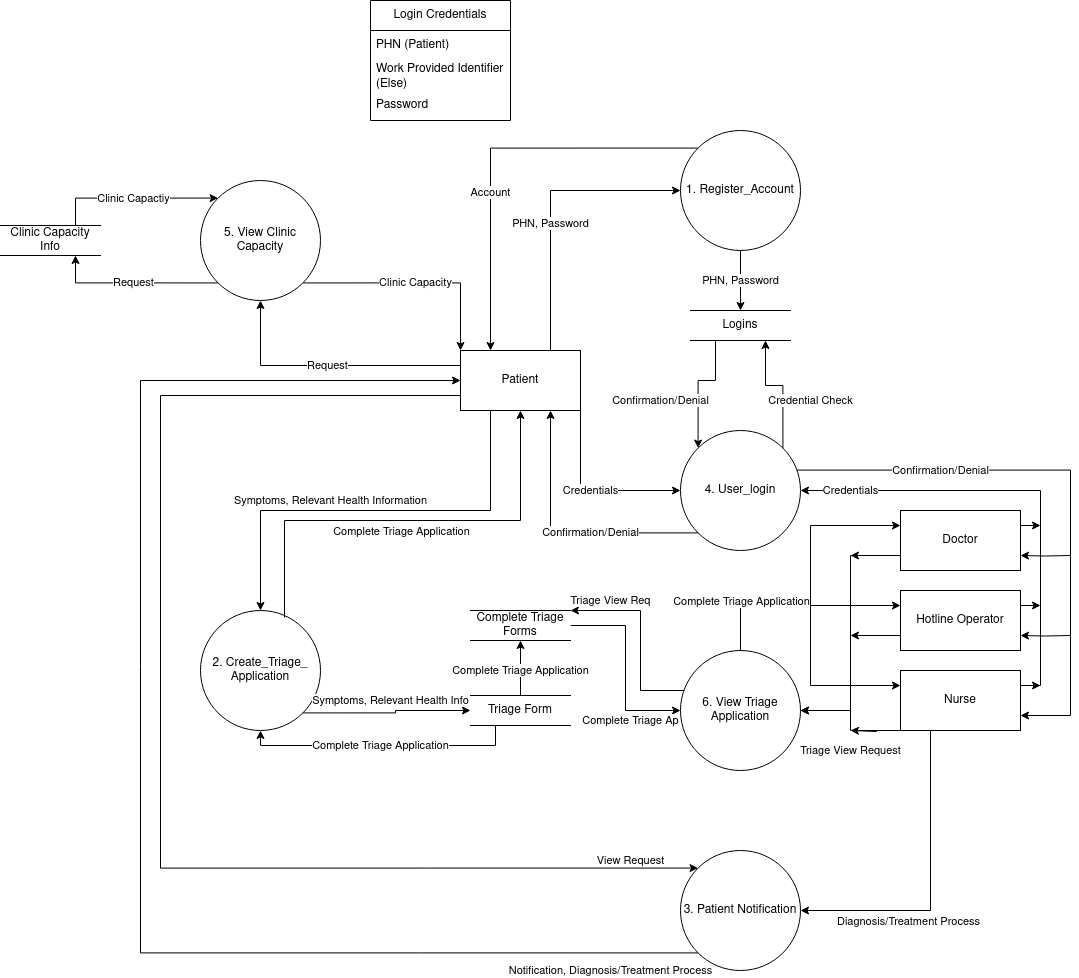

The diagram above was exported from draw.io. Its source (the exported page's mxGraphModel, read from the mxfile embedded in the PNG):
<mxGraphModel dx="2284" dy="715" grid="1" gridSize="10" guides="1" tooltips="1" connect="1" arrows="1" fold="1" page="1" pageScale="1" pageWidth="850" pageHeight="1100" math="0" shadow="0">
  <root>
    <mxCell id="0" />
    <mxCell id="1" parent="0" />
    <mxCell id="-rPrMi9mVUUpKUwKcgZm-16" value="PHN, Password" style="edgeStyle=orthogonalEdgeStyle;rounded=0;orthogonalLoop=1;jettySize=auto;html=1;exitX=0.75;exitY=0;exitDx=0;exitDy=0;entryX=0;entryY=0.5;entryDx=0;entryDy=0;" parent="1" source="-rPrMi9mVUUpKUwKcgZm-7" target="-rPrMi9mVUUpKUwKcgZm-15" edge="1">
      <mxGeometry x="-0.125" relative="1" as="geometry">
        <mxPoint as="offset" />
      </mxGeometry>
    </mxCell>
    <mxCell id="-rPrMi9mVUUpKUwKcgZm-24" value="Credentials" style="edgeStyle=orthogonalEdgeStyle;rounded=0;orthogonalLoop=1;jettySize=auto;html=1;exitX=1;exitY=1;exitDx=0;exitDy=0;entryX=0;entryY=0.5;entryDx=0;entryDy=0;" parent="1" source="-rPrMi9mVUUpKUwKcgZm-7" target="-rPrMi9mVUUpKUwKcgZm-21" edge="1">
      <mxGeometry relative="1" as="geometry" />
    </mxCell>
    <mxCell id="-rPrMi9mVUUpKUwKcgZm-54" value="Symptoms, Relevant Health Information" style="edgeStyle=orthogonalEdgeStyle;rounded=0;orthogonalLoop=1;jettySize=auto;html=1;exitX=0.25;exitY=1;exitDx=0;exitDy=0;entryX=0.5;entryY=0;entryDx=0;entryDy=0;" parent="1" source="-rPrMi9mVUUpKUwKcgZm-7" target="-rPrMi9mVUUpKUwKcgZm-33" edge="1">
      <mxGeometry x="0.2093" y="-10" relative="1" as="geometry">
        <mxPoint as="offset" />
      </mxGeometry>
    </mxCell>
    <mxCell id="-rPrMi9mVUUpKUwKcgZm-76" value="View Request" style="edgeStyle=orthogonalEdgeStyle;rounded=0;orthogonalLoop=1;jettySize=auto;html=1;exitX=0;exitY=0.75;exitDx=0;exitDy=0;entryX=0;entryY=0;entryDx=0;entryDy=0;" parent="1" source="-rPrMi9mVUUpKUwKcgZm-7" target="-rPrMi9mVUUpKUwKcgZm-34" edge="1">
      <mxGeometry x="0.8968" y="8" relative="1" as="geometry">
        <mxPoint x="-110" y="900" as="targetPoint" />
        <Array as="points">
          <mxPoint x="-90" y="415" />
          <mxPoint x="-90" y="888" />
        </Array>
        <mxPoint as="offset" />
      </mxGeometry>
    </mxCell>
    <mxCell id="-rPrMi9mVUUpKUwKcgZm-90" value="Request" style="edgeStyle=orthogonalEdgeStyle;rounded=0;orthogonalLoop=1;jettySize=auto;html=1;exitX=0;exitY=0.25;exitDx=0;exitDy=0;entryX=0.5;entryY=1;entryDx=0;entryDy=0;" parent="1" source="-rPrMi9mVUUpKUwKcgZm-7" target="-rPrMi9mVUUpKUwKcgZm-35" edge="1">
      <mxGeometry relative="1" as="geometry" />
    </mxCell>
    <mxCell id="-rPrMi9mVUUpKUwKcgZm-7" value="Patient" style="rounded=0;whiteSpace=wrap;html=1;" parent="1" vertex="1">
      <mxGeometry x="210" y="370" width="120" height="60" as="geometry" />
    </mxCell>
    <mxCell id="-rPrMi9mVUUpKUwKcgZm-17" value="Account" style="edgeStyle=orthogonalEdgeStyle;rounded=0;orthogonalLoop=1;jettySize=auto;html=1;exitX=0;exitY=0;exitDx=0;exitDy=0;entryX=0.25;entryY=0;entryDx=0;entryDy=0;" parent="1" source="-rPrMi9mVUUpKUwKcgZm-15" target="-rPrMi9mVUUpKUwKcgZm-7" edge="1">
      <mxGeometry x="0.2272" relative="1" as="geometry">
        <mxPoint as="offset" />
      </mxGeometry>
    </mxCell>
    <mxCell id="-rPrMi9mVUUpKUwKcgZm-19" value="PHN, Password" style="edgeStyle=orthogonalEdgeStyle;rounded=0;orthogonalLoop=1;jettySize=auto;html=1;exitX=0.5;exitY=1;exitDx=0;exitDy=0;entryX=0.5;entryY=0;entryDx=0;entryDy=0;" parent="1" source="-rPrMi9mVUUpKUwKcgZm-15" target="-rPrMi9mVUUpKUwKcgZm-18" edge="1">
      <mxGeometry relative="1" as="geometry" />
    </mxCell>
    <mxCell id="-rPrMi9mVUUpKUwKcgZm-15" value="1. Register_Account" style="ellipse;whiteSpace=wrap;html=1;aspect=fixed;" parent="1" vertex="1">
      <mxGeometry x="430" y="150" width="120" height="120" as="geometry" />
    </mxCell>
    <mxCell id="-rPrMi9mVUUpKUwKcgZm-22" value="Confirmation/Denial" style="edgeStyle=orthogonalEdgeStyle;rounded=0;orthogonalLoop=1;jettySize=auto;html=1;exitX=0.25;exitY=1;exitDx=0;exitDy=0;entryX=0;entryY=0;entryDx=0;entryDy=0;" parent="1" source="-rPrMi9mVUUpKUwKcgZm-18" target="-rPrMi9mVUUpKUwKcgZm-21" edge="1">
      <mxGeometry x="0.2389" y="-38" relative="1" as="geometry">
        <Array as="points">
          <mxPoint x="465" y="400" />
          <mxPoint x="448" y="400" />
        </Array>
        <mxPoint as="offset" />
      </mxGeometry>
    </mxCell>
    <mxCell id="-rPrMi9mVUUpKUwKcgZm-18" value="Logins" style="html=1;dashed=0;whiteSpace=wrap;shape=partialRectangle;right=0;left=0;" parent="1" vertex="1">
      <mxGeometry x="440" y="330" width="100" height="30" as="geometry" />
    </mxCell>
    <mxCell id="-rPrMi9mVUUpKUwKcgZm-23" value="Credential Check" style="edgeStyle=orthogonalEdgeStyle;rounded=0;orthogonalLoop=1;jettySize=auto;html=1;exitX=1;exitY=0;exitDx=0;exitDy=0;entryX=0.75;entryY=1;entryDx=0;entryDy=0;" parent="1" source="-rPrMi9mVUUpKUwKcgZm-21" target="-rPrMi9mVUUpKUwKcgZm-18" edge="1">
      <mxGeometry x="-0.2388" y="-28" relative="1" as="geometry">
        <mxPoint as="offset" />
      </mxGeometry>
    </mxCell>
    <mxCell id="-rPrMi9mVUUpKUwKcgZm-26" value="Confirmation/Denial" style="edgeStyle=orthogonalEdgeStyle;rounded=0;orthogonalLoop=1;jettySize=auto;html=1;exitX=0;exitY=1;exitDx=0;exitDy=0;entryX=0.75;entryY=1;entryDx=0;entryDy=0;" parent="1" source="-rPrMi9mVUUpKUwKcgZm-21" target="-rPrMi9mVUUpKUwKcgZm-7" edge="1">
      <mxGeometry x="-0.2031" relative="1" as="geometry">
        <mxPoint as="offset" />
      </mxGeometry>
    </mxCell>
    <mxCell id="-rPrMi9mVUUpKUwKcgZm-43" value="Confirmation/Denial" style="edgeStyle=orthogonalEdgeStyle;rounded=0;orthogonalLoop=1;jettySize=auto;html=1;exitX=0.97;exitY=0.33;exitDx=0;exitDy=0;exitPerimeter=0;entryX=1;entryY=0.75;entryDx=0;entryDy=0;" parent="1" source="-rPrMi9mVUUpKUwKcgZm-21" target="-rPrMi9mVUUpKUwKcgZm-38" edge="1">
      <mxGeometry x="-0.4953" relative="1" as="geometry">
        <mxPoint x="820" y="740" as="targetPoint" />
        <Array as="points">
          <mxPoint x="820" y="490" />
          <mxPoint x="820" y="735" />
        </Array>
        <mxPoint as="offset" />
      </mxGeometry>
    </mxCell>
    <mxCell id="-rPrMi9mVUUpKUwKcgZm-21" value="4. User_login" style="ellipse;whiteSpace=wrap;html=1;aspect=fixed;points=[[0,0,0,0,0],[0,0.5,0,0,0],[0,1,0,0,0],[0.5,0,0,0,0],[0.5,1,0,0,0],[0.97,0.33,0,0,0],[1,0.5,0,0,0],[1,1,0,0,0]];" parent="1" vertex="1">
      <mxGeometry x="430" y="450" width="120" height="120" as="geometry" />
    </mxCell>
    <mxCell id="-rPrMi9mVUUpKUwKcgZm-27" value="Login Credentials" style="swimlane;fontStyle=0;childLayout=stackLayout;horizontal=1;startSize=30;horizontalStack=0;resizeParent=1;resizeParentMax=0;resizeLast=0;collapsible=1;marginBottom=0;whiteSpace=wrap;html=1;" parent="1" vertex="1">
      <mxGeometry x="120" y="20" width="140" height="120" as="geometry" />
    </mxCell>
    <mxCell id="-rPrMi9mVUUpKUwKcgZm-28" value="PHN (Patient)" style="text;strokeColor=none;fillColor=none;align=left;verticalAlign=middle;spacingLeft=4;spacingRight=4;overflow=hidden;points=[[0,0.5],[1,0.5]];portConstraint=eastwest;rotatable=0;whiteSpace=wrap;html=1;" parent="-rPrMi9mVUUpKUwKcgZm-27" vertex="1">
      <mxGeometry y="30" width="140" height="30" as="geometry" />
    </mxCell>
    <mxCell id="-rPrMi9mVUUpKUwKcgZm-29" value="Work Provided Identifier (Else)" style="text;strokeColor=none;fillColor=none;align=left;verticalAlign=middle;spacingLeft=4;spacingRight=4;overflow=hidden;points=[[0,0.5],[1,0.5]];portConstraint=eastwest;rotatable=0;whiteSpace=wrap;html=1;" parent="-rPrMi9mVUUpKUwKcgZm-27" vertex="1">
      <mxGeometry y="60" width="140" height="30" as="geometry" />
    </mxCell>
    <mxCell id="-rPrMi9mVUUpKUwKcgZm-30" value="Password" style="text;strokeColor=none;fillColor=none;align=left;verticalAlign=middle;spacingLeft=4;spacingRight=4;overflow=hidden;points=[[0,0.5],[1,0.5]];portConstraint=eastwest;rotatable=0;whiteSpace=wrap;html=1;" parent="-rPrMi9mVUUpKUwKcgZm-27" vertex="1">
      <mxGeometry y="90" width="140" height="30" as="geometry" />
    </mxCell>
    <mxCell id="-rPrMi9mVUUpKUwKcgZm-49" style="edgeStyle=orthogonalEdgeStyle;rounded=0;orthogonalLoop=1;jettySize=auto;html=1;exitX=1;exitY=0.25;exitDx=0;exitDy=0;" parent="1" source="-rPrMi9mVUUpKUwKcgZm-31" edge="1">
      <mxGeometry relative="1" as="geometry">
        <mxPoint x="790" y="545" as="targetPoint" />
      </mxGeometry>
    </mxCell>
    <mxCell id="-rPrMi9mVUUpKUwKcgZm-51" style="edgeStyle=orthogonalEdgeStyle;rounded=0;orthogonalLoop=1;jettySize=auto;html=1;exitX=1;exitY=0.75;exitDx=0;exitDy=0;entryX=1;entryY=0.75;entryDx=0;entryDy=0;" parent="1" target="-rPrMi9mVUUpKUwKcgZm-31" edge="1">
      <mxGeometry relative="1" as="geometry">
        <mxPoint x="820" y="575" as="sourcePoint" />
      </mxGeometry>
    </mxCell>
    <mxCell id="-rPrMi9mVUUpKUwKcgZm-62" style="edgeStyle=orthogonalEdgeStyle;rounded=0;orthogonalLoop=1;jettySize=auto;html=1;exitX=0;exitY=0.25;exitDx=0;exitDy=0;entryX=0;entryY=0.25;entryDx=0;entryDy=0;" parent="1" target="-rPrMi9mVUUpKUwKcgZm-31" edge="1">
      <mxGeometry relative="1" as="geometry">
        <mxPoint x="560" y="630" as="sourcePoint" />
        <Array as="points">
          <mxPoint x="560" y="545" />
        </Array>
      </mxGeometry>
    </mxCell>
    <mxCell id="-rPrMi9mVUUpKUwKcgZm-69" style="edgeStyle=orthogonalEdgeStyle;rounded=0;orthogonalLoop=1;jettySize=auto;html=1;exitX=0;exitY=0.75;exitDx=0;exitDy=0;" parent="1" source="-rPrMi9mVUUpKUwKcgZm-31" edge="1">
      <mxGeometry relative="1" as="geometry">
        <mxPoint x="600" y="575" as="targetPoint" />
      </mxGeometry>
    </mxCell>
    <mxCell id="-rPrMi9mVUUpKUwKcgZm-31" value="Doctor&lt;span style=&quot;color: rgba(0, 0, 0, 0); font-family: monospace; font-size: 0px; text-align: start; text-wrap: nowrap;&quot;&gt;%3CmxGraphModel%3E%3Croot%3E%3CmxCell%20id%3D%220%22%2F%3E%3CmxCell%20id%3D%221%22%20parent%3D%220%22%2F%3E%3CmxCell%20id%3D%222%22%20value%3D%224.%20User_login%22%20style%3D%22ellipse%3BwhiteSpace%3Dwrap%3Bhtml%3D1%3Baspect%3Dfixed%3B%22%20vertex%3D%221%22%20parent%3D%221%22%3E%3CmxGeometry%20x%3D%22320%22%20y%3D%22460%22%20width%3D%22120%22%20height%3D%22120%22%20as%3D%22geometry%22%2F%3E%3C%2FmxCell%3E%3C%2Froot%3E%3C%2FmxGraphModel%3E&lt;/span&gt;" style="rounded=0;whiteSpace=wrap;html=1;" parent="1" vertex="1">
      <mxGeometry x="650" y="530" width="120" height="60" as="geometry" />
    </mxCell>
    <mxCell id="-rPrMi9mVUUpKUwKcgZm-33" value="2. Create_Triage_ Application" style="ellipse;whiteSpace=wrap;html=1;aspect=fixed;" parent="1" vertex="1">
      <mxGeometry x="-50" y="630" width="120" height="120" as="geometry" />
    </mxCell>
    <mxCell id="-rPrMi9mVUUpKUwKcgZm-77" value="Notification, Diagnosis/Treatment Process" style="edgeStyle=orthogonalEdgeStyle;rounded=0;orthogonalLoop=1;jettySize=auto;html=1;exitX=0;exitY=1;exitDx=0;exitDy=0;entryX=0;entryY=0.5;entryDx=0;entryDy=0;" parent="1" source="-rPrMi9mVUUpKUwKcgZm-34" target="-rPrMi9mVUUpKUwKcgZm-7" edge="1">
      <mxGeometry x="-0.8792" y="18" relative="1" as="geometry">
        <mxPoint x="-120" y="390" as="targetPoint" />
        <Array as="points">
          <mxPoint x="-110" y="972" />
          <mxPoint x="-110" y="400" />
        </Array>
        <mxPoint as="offset" />
      </mxGeometry>
    </mxCell>
    <mxCell id="-rPrMi9mVUUpKUwKcgZm-34" value="3. Patient Notification" style="ellipse;whiteSpace=wrap;html=1;aspect=fixed;" parent="1" vertex="1">
      <mxGeometry x="430" y="870" width="120" height="120" as="geometry" />
    </mxCell>
    <mxCell id="-rPrMi9mVUUpKUwKcgZm-91" value="Clinic Capacity" style="edgeStyle=orthogonalEdgeStyle;rounded=0;orthogonalLoop=1;jettySize=auto;html=1;exitX=1;exitY=1;exitDx=0;exitDy=0;entryX=0;entryY=0;entryDx=0;entryDy=0;" parent="1" source="-rPrMi9mVUUpKUwKcgZm-35" target="-rPrMi9mVUUpKUwKcgZm-7" edge="1">
      <mxGeometry relative="1" as="geometry" />
    </mxCell>
    <mxCell id="-rPrMi9mVUUpKUwKcgZm-95" value="Request" style="edgeStyle=orthogonalEdgeStyle;rounded=0;orthogonalLoop=1;jettySize=auto;html=1;exitX=0;exitY=1;exitDx=0;exitDy=0;entryX=0.75;entryY=1;entryDx=0;entryDy=0;" parent="1" source="-rPrMi9mVUUpKUwKcgZm-35" target="-rPrMi9mVUUpKUwKcgZm-92" edge="1">
      <mxGeometry relative="1" as="geometry">
        <Array as="points">
          <mxPoint x="-175" y="302" />
        </Array>
      </mxGeometry>
    </mxCell>
    <mxCell id="-rPrMi9mVUUpKUwKcgZm-96" value="Clinic Capactiy" style="edgeStyle=orthogonalEdgeStyle;rounded=0;orthogonalLoop=1;jettySize=auto;html=1;exitX=0.75;exitY=0;exitDx=0;exitDy=0;entryX=0;entryY=0;entryDx=0;entryDy=0;" parent="1" source="-rPrMi9mVUUpKUwKcgZm-92" target="-rPrMi9mVUUpKUwKcgZm-35" edge="1">
      <mxGeometry relative="1" as="geometry" />
    </mxCell>
    <mxCell id="-rPrMi9mVUUpKUwKcgZm-35" value="5. View Clinic Capacity" style="ellipse;whiteSpace=wrap;html=1;aspect=fixed;" parent="1" vertex="1">
      <mxGeometry x="-50" y="200" width="120" height="120" as="geometry" />
    </mxCell>
    <mxCell id="-rPrMi9mVUUpKUwKcgZm-61" style="edgeStyle=orthogonalEdgeStyle;rounded=0;orthogonalLoop=1;jettySize=auto;html=1;exitX=0.5;exitY=0;exitDx=0;exitDy=0;entryX=0;entryY=0.25;entryDx=0;entryDy=0;" parent="1" source="-rPrMi9mVUUpKUwKcgZm-36" target="-rPrMi9mVUUpKUwKcgZm-39" edge="1">
      <mxGeometry relative="1" as="geometry" />
    </mxCell>
    <mxCell id="-rPrMi9mVUUpKUwKcgZm-64" value="Complete Triage Application" style="edgeLabel;html=1;align=center;verticalAlign=middle;resizable=0;points=[];" parent="-rPrMi9mVUUpKUwKcgZm-61" vertex="1" connectable="0">
      <mxGeometry x="-0.4537" y="1" relative="1" as="geometry">
        <mxPoint x="-11" y="-4" as="offset" />
      </mxGeometry>
    </mxCell>
    <mxCell id="-rPrMi9mVUUpKUwKcgZm-65" style="edgeStyle=orthogonalEdgeStyle;rounded=0;orthogonalLoop=1;jettySize=auto;html=1;exitX=0;exitY=0.75;exitDx=0;exitDy=0;entryX=1;entryY=0.5;entryDx=0;entryDy=0;" parent="1" source="-rPrMi9mVUUpKUwKcgZm-31" target="-rPrMi9mVUUpKUwKcgZm-36" edge="1">
      <mxGeometry relative="1" as="geometry" />
    </mxCell>
    <mxCell id="-rPrMi9mVUUpKUwKcgZm-84" value="Triage View Req" style="edgeStyle=orthogonalEdgeStyle;rounded=0;orthogonalLoop=1;jettySize=auto;html=1;exitX=0;exitY=0;exitDx=0;exitDy=0;entryX=1;entryY=0;entryDx=0;entryDy=0;" parent="1" source="-rPrMi9mVUUpKUwKcgZm-36" target="-rPrMi9mVUUpKUwKcgZm-82" edge="1">
      <mxGeometry x="0.6522" y="-10" relative="1" as="geometry">
        <Array as="points">
          <mxPoint x="448" y="710" />
          <mxPoint x="390" y="710" />
          <mxPoint x="390" y="630" />
        </Array>
        <mxPoint as="offset" />
      </mxGeometry>
    </mxCell>
    <mxCell id="-rPrMi9mVUUpKUwKcgZm-36" value="6. View Triage Application" style="ellipse;whiteSpace=wrap;html=1;aspect=fixed;" parent="1" vertex="1">
      <mxGeometry x="430" y="670" width="120" height="120" as="geometry" />
    </mxCell>
    <mxCell id="-rPrMi9mVUUpKUwKcgZm-42" value="Credentials" style="edgeStyle=orthogonalEdgeStyle;rounded=0;orthogonalLoop=1;jettySize=auto;html=1;exitX=1;exitY=0.25;exitDx=0;exitDy=0;entryX=1;entryY=0.5;entryDx=0;entryDy=0;" parent="1" source="-rPrMi9mVUUpKUwKcgZm-38" target="-rPrMi9mVUUpKUwKcgZm-21" edge="1">
      <mxGeometry x="0.7802" relative="1" as="geometry">
        <mxPoint as="offset" />
      </mxGeometry>
    </mxCell>
    <mxCell id="-rPrMi9mVUUpKUwKcgZm-63" style="edgeStyle=orthogonalEdgeStyle;rounded=0;orthogonalLoop=1;jettySize=auto;html=1;exitX=0;exitY=0.25;exitDx=0;exitDy=0;entryX=0;entryY=0.25;entryDx=0;entryDy=0;" parent="1" target="-rPrMi9mVUUpKUwKcgZm-38" edge="1">
      <mxGeometry relative="1" as="geometry">
        <mxPoint x="560" y="620" as="sourcePoint" />
        <Array as="points">
          <mxPoint x="560" y="705" />
        </Array>
      </mxGeometry>
    </mxCell>
    <mxCell id="-rPrMi9mVUUpKUwKcgZm-67" value="Triage View Request" style="edgeStyle=orthogonalEdgeStyle;rounded=0;orthogonalLoop=1;jettySize=auto;html=1;exitX=0;exitY=0.75;exitDx=0;exitDy=0;entryX=1;entryY=0.5;entryDx=0;entryDy=0;" parent="1" source="-rPrMi9mVUUpKUwKcgZm-38" target="-rPrMi9mVUUpKUwKcgZm-36" edge="1">
      <mxGeometry x="-0.037" y="-20" relative="1" as="geometry">
        <Array as="points">
          <mxPoint x="650" y="750" />
          <mxPoint x="600" y="750" />
          <mxPoint x="600" y="730" />
        </Array>
        <mxPoint x="-20" y="20" as="offset" />
      </mxGeometry>
    </mxCell>
    <mxCell id="-rPrMi9mVUUpKUwKcgZm-68" style="edgeStyle=orthogonalEdgeStyle;rounded=0;orthogonalLoop=1;jettySize=auto;html=1;exitX=1;exitY=0.25;exitDx=0;exitDy=0;" parent="1" source="-rPrMi9mVUUpKUwKcgZm-38" edge="1">
      <mxGeometry relative="1" as="geometry">
        <mxPoint x="790" y="705" as="targetPoint" />
      </mxGeometry>
    </mxCell>
    <mxCell id="-rPrMi9mVUUpKUwKcgZm-70" style="edgeStyle=orthogonalEdgeStyle;rounded=0;orthogonalLoop=1;jettySize=auto;html=1;exitX=0;exitY=1;exitDx=0;exitDy=0;" parent="1" source="-rPrMi9mVUUpKUwKcgZm-38" edge="1">
      <mxGeometry relative="1" as="geometry">
        <mxPoint x="600" y="750" as="targetPoint" />
        <Array as="points">
          <mxPoint x="626" y="750" />
          <mxPoint x="626" y="751" />
        </Array>
      </mxGeometry>
    </mxCell>
    <mxCell id="-rPrMi9mVUUpKUwKcgZm-73" style="edgeStyle=orthogonalEdgeStyle;rounded=0;orthogonalLoop=1;jettySize=auto;html=1;exitX=0.25;exitY=1;exitDx=0;exitDy=0;entryX=1;entryY=0.5;entryDx=0;entryDy=0;" parent="1" source="-rPrMi9mVUUpKUwKcgZm-38" target="-rPrMi9mVUUpKUwKcgZm-34" edge="1">
      <mxGeometry relative="1" as="geometry" />
    </mxCell>
    <mxCell id="-rPrMi9mVUUpKUwKcgZm-74" value="Diagnosis/Treatment Process" style="edgeLabel;html=1;align=center;verticalAlign=middle;resizable=0;points=[];" parent="-rPrMi9mVUUpKUwKcgZm-73" vertex="1" connectable="0">
      <mxGeometry x="0.3097" y="1" relative="1" as="geometry">
        <mxPoint y="9" as="offset" />
      </mxGeometry>
    </mxCell>
    <mxCell id="-rPrMi9mVUUpKUwKcgZm-38" value="Nurse" style="rounded=0;whiteSpace=wrap;html=1;" parent="1" vertex="1">
      <mxGeometry x="650" y="690" width="120" height="60" as="geometry" />
    </mxCell>
    <mxCell id="-rPrMi9mVUUpKUwKcgZm-50" style="edgeStyle=orthogonalEdgeStyle;rounded=0;orthogonalLoop=1;jettySize=auto;html=1;exitX=1;exitY=0.25;exitDx=0;exitDy=0;" parent="1" source="-rPrMi9mVUUpKUwKcgZm-39" edge="1">
      <mxGeometry relative="1" as="geometry">
        <mxPoint x="790" y="625" as="targetPoint" />
      </mxGeometry>
    </mxCell>
    <mxCell id="-rPrMi9mVUUpKUwKcgZm-52" style="edgeStyle=orthogonalEdgeStyle;rounded=0;orthogonalLoop=1;jettySize=auto;html=1;exitX=1;exitY=0.75;exitDx=0;exitDy=0;entryX=1;entryY=0.75;entryDx=0;entryDy=0;" parent="1" target="-rPrMi9mVUUpKUwKcgZm-39" edge="1">
      <mxGeometry relative="1" as="geometry">
        <mxPoint x="820" y="655" as="sourcePoint" />
      </mxGeometry>
    </mxCell>
    <mxCell id="-rPrMi9mVUUpKUwKcgZm-66" style="edgeStyle=orthogonalEdgeStyle;rounded=0;orthogonalLoop=1;jettySize=auto;html=1;exitX=0;exitY=0.75;exitDx=0;exitDy=0;" parent="1" source="-rPrMi9mVUUpKUwKcgZm-39" edge="1">
      <mxGeometry relative="1" as="geometry">
        <mxPoint x="600" y="655" as="targetPoint" />
      </mxGeometry>
    </mxCell>
    <mxCell id="-rPrMi9mVUUpKUwKcgZm-39" value="Hotline Operator" style="rounded=0;whiteSpace=wrap;html=1;" parent="1" vertex="1">
      <mxGeometry x="650" y="610" width="120" height="60" as="geometry" />
    </mxCell>
    <mxCell id="-rPrMi9mVUUpKUwKcgZm-85" value="Complete Triage Application" style="edgeStyle=orthogonalEdgeStyle;rounded=0;orthogonalLoop=1;jettySize=auto;html=1;exitX=0.5;exitY=0;exitDx=0;exitDy=0;entryX=0.5;entryY=1;entryDx=0;entryDy=0;" parent="1" source="-rPrMi9mVUUpKUwKcgZm-53" target="-rPrMi9mVUUpKUwKcgZm-82" edge="1">
      <mxGeometry x="-0.0909" relative="1" as="geometry">
        <mxPoint as="offset" />
      </mxGeometry>
    </mxCell>
    <mxCell id="-rPrMi9mVUUpKUwKcgZm-87" value="Complete Triage Application" style="edgeStyle=orthogonalEdgeStyle;rounded=0;orthogonalLoop=1;jettySize=auto;html=1;exitX=0.25;exitY=1;exitDx=0;exitDy=0;entryX=0.5;entryY=1;entryDx=0;entryDy=0;" parent="1" source="-rPrMi9mVUUpKUwKcgZm-53" target="-rPrMi9mVUUpKUwKcgZm-33" edge="1">
      <mxGeometry relative="1" as="geometry" />
    </mxCell>
    <mxCell id="-rPrMi9mVUUpKUwKcgZm-53" value="Triage Form" style="html=1;dashed=0;whiteSpace=wrap;shape=partialRectangle;right=0;left=0;" parent="1" vertex="1">
      <mxGeometry x="220" y="715" width="100" height="30" as="geometry" />
    </mxCell>
    <mxCell id="-rPrMi9mVUUpKUwKcgZm-78" value="Symptoms, Relevant Health Info" style="edgeStyle=orthogonalEdgeStyle;rounded=0;orthogonalLoop=1;jettySize=auto;html=1;exitX=1;exitY=1;exitDx=0;exitDy=0;entryX=0;entryY=0.5;entryDx=0;entryDy=0;" parent="1" source="-rPrMi9mVUUpKUwKcgZm-33" target="-rPrMi9mVUUpKUwKcgZm-53" edge="1">
      <mxGeometry x="0.1175" y="11" relative="1" as="geometry">
        <mxPoint x="-5" y="1" as="offset" />
      </mxGeometry>
    </mxCell>
    <mxCell id="-rPrMi9mVUUpKUwKcgZm-79" style="edgeStyle=orthogonalEdgeStyle;rounded=0;orthogonalLoop=1;jettySize=auto;html=1;exitX=0.7;exitY=0.058;exitDx=0;exitDy=0;entryX=0.5;entryY=1;entryDx=0;entryDy=0;exitPerimeter=0;" parent="1" source="-rPrMi9mVUUpKUwKcgZm-33" target="-rPrMi9mVUUpKUwKcgZm-7" edge="1">
      <mxGeometry relative="1" as="geometry">
        <Array as="points">
          <mxPoint x="34" y="540" />
          <mxPoint x="270" y="540" />
        </Array>
      </mxGeometry>
    </mxCell>
    <mxCell id="-rPrMi9mVUUpKUwKcgZm-80" value="Complete Triage Application" style="edgeLabel;html=1;align=center;verticalAlign=middle;resizable=0;points=[];" parent="1" vertex="1" connectable="0">
      <mxGeometry x="500" y="620" as="geometry">
        <mxPoint x="-350" y="-70" as="offset" />
      </mxGeometry>
    </mxCell>
    <mxCell id="-rPrMi9mVUUpKUwKcgZm-83" value="Complete Triage Ap" style="edgeStyle=orthogonalEdgeStyle;rounded=0;orthogonalLoop=1;jettySize=auto;html=1;exitX=1;exitY=0.5;exitDx=0;exitDy=0;entryX=0;entryY=0.5;entryDx=0;entryDy=0;" parent="1" source="-rPrMi9mVUUpKUwKcgZm-82" target="-rPrMi9mVUUpKUwKcgZm-36" edge="1">
      <mxGeometry x="0.4872" y="-10" relative="1" as="geometry">
        <mxPoint as="offset" />
      </mxGeometry>
    </mxCell>
    <mxCell id="-rPrMi9mVUUpKUwKcgZm-82" value="Complete Triage Forms" style="html=1;dashed=0;whiteSpace=wrap;shape=partialRectangle;right=0;left=0;" parent="1" vertex="1">
      <mxGeometry x="220" y="630" width="100" height="30" as="geometry" />
    </mxCell>
    <mxCell id="-rPrMi9mVUUpKUwKcgZm-92" value="Clinic Capacity Info" style="html=1;dashed=0;whiteSpace=wrap;shape=partialRectangle;right=0;left=0;" parent="1" vertex="1">
      <mxGeometry x="-250" y="245" width="100" height="30" as="geometry" />
    </mxCell>
  </root>
</mxGraphModel>